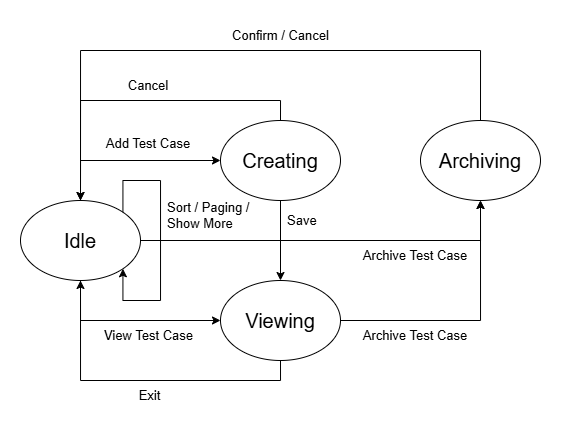

The diagram above was exported from draw.io. Its source (the exported page's mxGraphModel, read from the mxfile embedded in the PNG):
<mxGraphModel dx="1181" dy="634" grid="1" gridSize="10" guides="1" tooltips="1" connect="1" arrows="1" fold="1" page="1" pageScale="1" pageWidth="850" pageHeight="1100" math="0" shadow="0">
  <root>
    <mxCell id="0" />
    <mxCell id="1" parent="0" />
    <mxCell id="DEMRKxlCRXK_N9xjQCPt-12" style="edgeStyle=orthogonalEdgeStyle;rounded=0;orthogonalLoop=1;jettySize=auto;html=1;exitX=0.5;exitY=1;exitDx=0;exitDy=0;entryX=0;entryY=0.5;entryDx=0;entryDy=0;" parent="1" source="DEMRKxlCRXK_N9xjQCPt-1" target="DEMRKxlCRXK_N9xjQCPt-2" edge="1">
      <mxGeometry relative="1" as="geometry" />
    </mxCell>
    <mxCell id="7_3nRUUEUWYPuRGML6-e-1" style="edgeStyle=orthogonalEdgeStyle;rounded=0;orthogonalLoop=1;jettySize=auto;html=1;entryX=0.5;entryY=1;entryDx=0;entryDy=0;" edge="1" parent="1" source="DEMRKxlCRXK_N9xjQCPt-1" target="DEMRKxlCRXK_N9xjQCPt-4">
      <mxGeometry relative="1" as="geometry">
        <mxPoint x="610" y="340" as="targetPoint" />
        <Array as="points">
          <mxPoint x="590" y="340" />
        </Array>
      </mxGeometry>
    </mxCell>
    <mxCell id="7_3nRUUEUWYPuRGML6-e-5" style="edgeStyle=orthogonalEdgeStyle;rounded=0;orthogonalLoop=1;jettySize=auto;html=1;entryX=0;entryY=0.5;entryDx=0;entryDy=0;" edge="1" parent="1" source="DEMRKxlCRXK_N9xjQCPt-1" target="DEMRKxlCRXK_N9xjQCPt-3">
      <mxGeometry relative="1" as="geometry">
        <mxPoint x="220" y="270" as="targetPoint" />
        <Array as="points">
          <mxPoint x="190" y="260" />
        </Array>
      </mxGeometry>
    </mxCell>
    <mxCell id="DEMRKxlCRXK_N9xjQCPt-1" value="&lt;font style=&quot;font-size: 20px;&quot;&gt;Idle&lt;/font&gt;" style="ellipse;whiteSpace=wrap;html=1;" parent="1" vertex="1">
      <mxGeometry x="130" y="300" width="120" height="80" as="geometry" />
    </mxCell>
    <mxCell id="7_3nRUUEUWYPuRGML6-e-3" style="edgeStyle=orthogonalEdgeStyle;rounded=0;orthogonalLoop=1;jettySize=auto;html=1;entryX=0.5;entryY=1;entryDx=0;entryDy=0;" edge="1" parent="1" source="DEMRKxlCRXK_N9xjQCPt-2" target="DEMRKxlCRXK_N9xjQCPt-4">
      <mxGeometry relative="1" as="geometry" />
    </mxCell>
    <mxCell id="7_3nRUUEUWYPuRGML6-e-9" style="edgeStyle=orthogonalEdgeStyle;rounded=0;orthogonalLoop=1;jettySize=auto;html=1;entryX=0.5;entryY=1;entryDx=0;entryDy=0;" edge="1" parent="1" source="DEMRKxlCRXK_N9xjQCPt-2" target="DEMRKxlCRXK_N9xjQCPt-1">
      <mxGeometry relative="1" as="geometry">
        <mxPoint x="180" y="480" as="targetPoint" />
        <Array as="points">
          <mxPoint x="390" y="480" />
          <mxPoint x="190" y="480" />
        </Array>
      </mxGeometry>
    </mxCell>
    <mxCell id="DEMRKxlCRXK_N9xjQCPt-2" value="&lt;font style=&quot;font-size: 20px;&quot;&gt;Viewing&lt;/font&gt;" style="ellipse;whiteSpace=wrap;html=1;" parent="1" vertex="1">
      <mxGeometry x="330" y="380" width="120" height="80" as="geometry" />
    </mxCell>
    <mxCell id="DEMRKxlCRXK_N9xjQCPt-17" style="edgeStyle=orthogonalEdgeStyle;rounded=0;orthogonalLoop=1;jettySize=auto;html=1;entryX=0.5;entryY=0;entryDx=0;entryDy=0;" parent="1" source="DEMRKxlCRXK_N9xjQCPt-3" target="DEMRKxlCRXK_N9xjQCPt-2" edge="1">
      <mxGeometry relative="1" as="geometry" />
    </mxCell>
    <mxCell id="7_3nRUUEUWYPuRGML6-e-6" style="edgeStyle=orthogonalEdgeStyle;rounded=0;orthogonalLoop=1;jettySize=auto;html=1;entryX=0.5;entryY=0;entryDx=0;entryDy=0;" edge="1" parent="1" source="DEMRKxlCRXK_N9xjQCPt-3" target="DEMRKxlCRXK_N9xjQCPt-1">
      <mxGeometry relative="1" as="geometry">
        <mxPoint x="190" y="200" as="targetPoint" />
        <Array as="points">
          <mxPoint x="390" y="200" />
          <mxPoint x="190" y="200" />
        </Array>
      </mxGeometry>
    </mxCell>
    <mxCell id="DEMRKxlCRXK_N9xjQCPt-3" value="&lt;font style=&quot;font-size: 20px;&quot;&gt;Creating&lt;/font&gt;" style="ellipse;whiteSpace=wrap;html=1;" parent="1" vertex="1">
      <mxGeometry x="330" y="220" width="120" height="80" as="geometry" />
    </mxCell>
    <mxCell id="DEMRKxlCRXK_N9xjQCPt-19" style="edgeStyle=orthogonalEdgeStyle;rounded=0;orthogonalLoop=1;jettySize=auto;html=1;entryX=0.5;entryY=0;entryDx=0;entryDy=0;" parent="1" source="DEMRKxlCRXK_N9xjQCPt-4" target="DEMRKxlCRXK_N9xjQCPt-1" edge="1">
      <mxGeometry relative="1" as="geometry">
        <mxPoint x="560" y="180" as="targetPoint" />
        <Array as="points">
          <mxPoint x="590" y="150" />
          <mxPoint x="190" y="150" />
        </Array>
      </mxGeometry>
    </mxCell>
    <mxCell id="DEMRKxlCRXK_N9xjQCPt-4" value="&lt;font style=&quot;font-size: 20px;&quot;&gt;Archiving&lt;/font&gt;" style="ellipse;whiteSpace=wrap;html=1;" parent="1" vertex="1">
      <mxGeometry x="530" y="220" width="120" height="80" as="geometry" />
    </mxCell>
    <mxCell id="DEMRKxlCRXK_N9xjQCPt-28" style="edgeStyle=orthogonalEdgeStyle;rounded=0;orthogonalLoop=1;jettySize=auto;html=1;exitX=1;exitY=0;exitDx=0;exitDy=0;entryX=1;entryY=1;entryDx=0;entryDy=0;" parent="1" source="DEMRKxlCRXK_N9xjQCPt-1" target="DEMRKxlCRXK_N9xjQCPt-1" edge="1">
      <mxGeometry relative="1" as="geometry" />
    </mxCell>
    <mxCell id="DEMRKxlCRXK_N9xjQCPt-31" value="&lt;font style=&quot;font-size: 13px;&quot;&gt;Add Test Case&lt;/font&gt;" style="text;html=1;align=center;verticalAlign=middle;whiteSpace=wrap;rounded=0;" parent="1" vertex="1">
      <mxGeometry x="213" y="228" width="90" height="30" as="geometry" />
    </mxCell>
    <mxCell id="DEMRKxlCRXK_N9xjQCPt-32" value="&lt;font style=&quot;font-size: 13px;&quot;&gt;Confirm / Cancel&lt;/font&gt;" style="text;html=1;align=center;verticalAlign=middle;whiteSpace=wrap;rounded=0;" parent="1" vertex="1">
      <mxGeometry x="337.5" y="120" width="105" height="30" as="geometry" />
    </mxCell>
    <mxCell id="DEMRKxlCRXK_N9xjQCPt-33" value="&lt;span style=&quot;font-size: 13px;&quot;&gt;Sort / Paging / Show More&lt;/span&gt;" style="text;html=1;align=left;verticalAlign=middle;whiteSpace=wrap;rounded=0;" parent="1" vertex="1">
      <mxGeometry x="275" y="300" width="90" height="30" as="geometry" />
    </mxCell>
    <mxCell id="DEMRKxlCRXK_N9xjQCPt-45" value="&lt;span style=&quot;font-size: 13px;&quot;&gt;Save&lt;/span&gt;" style="text;html=1;align=left;verticalAlign=middle;whiteSpace=wrap;rounded=0;" parent="1" vertex="1">
      <mxGeometry x="395" y="305" width="90" height="30" as="geometry" />
    </mxCell>
    <mxCell id="DEMRKxlCRXK_N9xjQCPt-46" value="&lt;font style=&quot;font-size: 13px;&quot;&gt;Archive Test Case&lt;/font&gt;" style="text;html=1;align=center;verticalAlign=middle;whiteSpace=wrap;rounded=0;" parent="1" vertex="1">
      <mxGeometry x="470" y="340" width="110" height="30" as="geometry" />
    </mxCell>
    <mxCell id="7_3nRUUEUWYPuRGML6-e-4" value="&lt;font style=&quot;font-size: 13px;&quot;&gt;View Test Case&lt;/font&gt;" style="text;html=1;align=center;verticalAlign=middle;whiteSpace=wrap;rounded=0;" vertex="1" parent="1">
      <mxGeometry x="211.5" y="420" width="93" height="30" as="geometry" />
    </mxCell>
    <mxCell id="7_3nRUUEUWYPuRGML6-e-7" value="&lt;font style=&quot;font-size: 13px;&quot;&gt;Cancel&lt;/font&gt;" style="text;html=1;align=center;verticalAlign=middle;whiteSpace=wrap;rounded=0;" vertex="1" parent="1">
      <mxGeometry x="213" y="170" width="90" height="30" as="geometry" />
    </mxCell>
    <mxCell id="7_3nRUUEUWYPuRGML6-e-10" value="&lt;font style=&quot;font-size: 13px;&quot;&gt;Exit&lt;/font&gt;" style="text;html=1;align=center;verticalAlign=middle;whiteSpace=wrap;rounded=0;" vertex="1" parent="1">
      <mxGeometry x="213" y="480" width="93" height="30" as="geometry" />
    </mxCell>
    <mxCell id="7_3nRUUEUWYPuRGML6-e-11" value="&lt;font style=&quot;font-size: 13px;&quot;&gt;Archive Test Case&lt;/font&gt;" style="text;html=1;align=center;verticalAlign=middle;whiteSpace=wrap;rounded=0;" vertex="1" parent="1">
      <mxGeometry x="470" y="420" width="110" height="30" as="geometry" />
    </mxCell>
  </root>
</mxGraphModel>